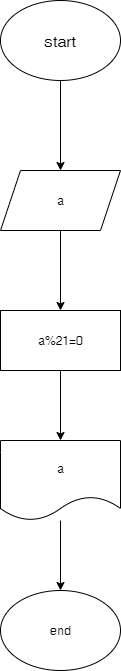

The diagram above was exported from draw.io. Its source (the exported page's mxGraphModel, read from the mxfile embedded in the PNG):
<mxGraphModel dx="1026" dy="507" grid="1" gridSize="10" guides="1" tooltips="1" connect="1" arrows="1" fold="1" page="1" pageScale="1" pageWidth="827" pageHeight="1169" math="0" shadow="0">
  <root>
    <mxCell id="0" />
    <mxCell id="1" parent="0" />
    <mxCell id="0mxHvJfaeYddq5QlQS00-33" value="" style="edgeStyle=orthogonalEdgeStyle;rounded=0;orthogonalLoop=1;jettySize=auto;html=1;" edge="1" parent="1" source="0mxHvJfaeYddq5QlQS00-31" target="0mxHvJfaeYddq5QlQS00-32">
      <mxGeometry relative="1" as="geometry" />
    </mxCell>
    <mxCell id="0mxHvJfaeYddq5QlQS00-31" value="&lt;font style=&quot;font-size: 16px;&quot;&gt;start&lt;/font&gt;" style="ellipse;whiteSpace=wrap;html=1;" vertex="1" parent="1">
      <mxGeometry x="354" y="10" width="120" height="80" as="geometry" />
    </mxCell>
    <mxCell id="0mxHvJfaeYddq5QlQS00-35" value="" style="edgeStyle=orthogonalEdgeStyle;rounded=0;orthogonalLoop=1;jettySize=auto;html=1;" edge="1" parent="1" source="0mxHvJfaeYddq5QlQS00-32" target="0mxHvJfaeYddq5QlQS00-34">
      <mxGeometry relative="1" as="geometry" />
    </mxCell>
    <mxCell id="0mxHvJfaeYddq5QlQS00-32" value="a" style="shape=parallelogram;perimeter=parallelogramPerimeter;whiteSpace=wrap;html=1;fixedSize=1;" vertex="1" parent="1">
      <mxGeometry x="354" y="180" width="120" height="60" as="geometry" />
    </mxCell>
    <mxCell id="0mxHvJfaeYddq5QlQS00-37" value="" style="edgeStyle=orthogonalEdgeStyle;rounded=0;orthogonalLoop=1;jettySize=auto;html=1;" edge="1" parent="1" source="0mxHvJfaeYddq5QlQS00-34" target="0mxHvJfaeYddq5QlQS00-36">
      <mxGeometry relative="1" as="geometry" />
    </mxCell>
    <mxCell id="0mxHvJfaeYddq5QlQS00-34" value="a%21=0" style="whiteSpace=wrap;html=1;" vertex="1" parent="1">
      <mxGeometry x="354" y="320" width="120" height="60" as="geometry" />
    </mxCell>
    <mxCell id="0mxHvJfaeYddq5QlQS00-39" value="" style="edgeStyle=orthogonalEdgeStyle;rounded=0;orthogonalLoop=1;jettySize=auto;html=1;" edge="1" parent="1" source="0mxHvJfaeYddq5QlQS00-36" target="0mxHvJfaeYddq5QlQS00-38">
      <mxGeometry relative="1" as="geometry" />
    </mxCell>
    <mxCell id="0mxHvJfaeYddq5QlQS00-36" value="a" style="shape=document;whiteSpace=wrap;html=1;boundedLbl=1;" vertex="1" parent="1">
      <mxGeometry x="354" y="450" width="120" height="80" as="geometry" />
    </mxCell>
    <mxCell id="0mxHvJfaeYddq5QlQS00-38" value="end" style="ellipse;whiteSpace=wrap;html=1;" vertex="1" parent="1">
      <mxGeometry x="354" y="600" width="120" height="80" as="geometry" />
    </mxCell>
  </root>
</mxGraphModel>